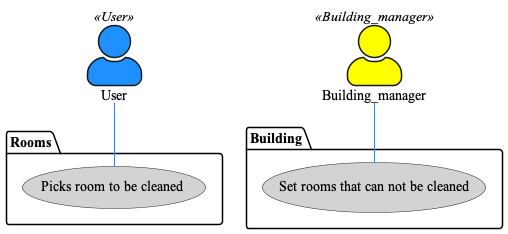

The diagram above was rendered by PlantUML. Its source (embedded in the PNG):
@startuml usecase3
skinparam DefaultFontName Times New Roman
skinparam actorStyle awesome
Actor User
User << User >> #DodgerBlue

Actor Building_manager
Building_manager << Building_manager >> #Yellow


package Building {
    usecase "Set rooms that can not be cleaned" as (set_location) #LightGrey
}

package Rooms {
    usecase "Picks room to be cleaned " as (robot_tasks) #LightGrey
}

:User: -- (robot_tasks) #DodgerBlue
:Building_manager: -- (set_location) #DodgerBlue
@enduml